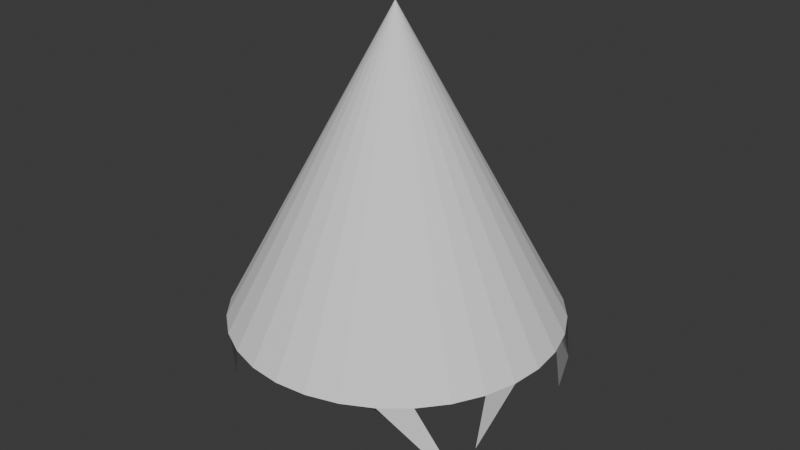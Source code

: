 # Source: tree.blend  (saved by Blender 4.0.36; exported with 4.5.12 LTS)
import bpy
from mathutils import Matrix  # noqa: F401  (used for matrix-valued properties, if any)

bpy.ops.wm.read_factory_settings(use_empty=True)
scene = bpy.context.scene
scene.name = 'Scene'

# ---- collections
col_collection = bpy.data.collections.new('Collection'); scene.collection.children.link(col_collection)

# ---- world
world_world = bpy.data.worlds.new('World'); scene.world = world_world
world_world.use_nodes = True; world_world.node_tree.nodes.clear()
_N = world_world.node_tree.nodes; _L = world_world.node_tree.links
n0 = _N.new('ShaderNodeOutputWorld'); n0.name = 'World Output'; n0.location = (300, 300)
n1 = _N.new('ShaderNodeBackground'); n1.name = 'Background'; n1.location = (10, 300)
n1.inputs[0].default_value = (0.05088, 0.05088, 0.05088, 1.0)
_L.new(n1.outputs[0], n0.inputs[0])
n0.is_active_output = True
world_world.color = (0.05088, 0.05088, 0.05088)
world_world.use_sun_shadow = False
world_world.sun_shadow_jitter_overblur = 0.0

# ---- meshes
me_cone = bpy.data.meshes.new('Cone')
me_cone.from_pydata([(-1.626e-09, 1.582, -1.0), (0.3086, 1.551, -1.0), (0.6053, 1.461, -1.0), (0.8788, 1.315, -1.0), (1.118, 1.118, -1.0), (1.315, 0.8788, -1.0), (1.461, 0.6053, -1.0), (1.551, 0.3086, -1.0), (1.582, 4.335e-09, -1.0), (1.551, -0.3086, -1.0), (1.461, -0.6053, -1.0), (1.315, -0.8788, -1.0), (1.118, -1.118, -1.0), (0.8788, -1.315, -1.0), (0.6053, -1.461, -1.0), (0.3086, -1.551, -1.0), (-1.626e-09, -1.582, -1.0), (-0.3086, -1.551, -1.0), (-0.6053, -1.461, -1.0), (-0.8788, -1.315, -1.0), (-1.118, -1.118, -1.0), (-1.315, -0.8788, -1.0), (-1.461, -0.6053, -1.0), (-1.551, -0.3086, -1.0), (-1.582, 4.335e-09, -1.0), (-1.551, 0.3086, -1.0), (-1.461, 0.6053, -1.0), (-1.315, 0.8788, -1.0), (-1.118, 1.118, -1.0), (-0.8788, 1.315, -1.0), (-0.6053, 1.461, -1.0), (-0.3086, 1.551, -1.0), (0.02037, -0.03945, 1.945), (-0.02535, 0.01936, -2.166), (1.429, -0.8561, -1.821), (-0.4432, 1.671, -1.74), (-1.392, 0.6717, -2.256), (-1.232, -0.9285, -1.471), (-1.028, -1.125, -1.619), (0.8872, 1.378, -1.471), (1.375, -0.5982, -1.592), (1.324, 0.9417, -1.471), (1.188, 1.043, -1.93)], [(32, 33)], [(0, 32, 1), (1, 32, 2), (2, 32, 3), (3, 32, 4), (4, 32, 5), (5, 32, 6), (6, 32, 7), (7, 32, 8), (8, 32, 9), (9, 32, 10), (10, 32, 11), (11, 32, 12), (12, 32, 13), (13, 32, 14), (14, 32, 15), (15, 32, 16), (16, 32, 17), (17, 32, 18), (18, 32, 19), (19, 32, 20), (20, 32, 21), (21, 32, 22), (22, 32, 23), (23, 32, 24), (24, 32, 25), (25, 32, 26), (26, 32, 27), (27, 32, 28), (28, 32, 29), (29, 32, 30), (0, 1, 2, 3, 4, 5, 6, 7, 8, 9, 10, 11, 12, 13, 14, 15, 16, 17, 18, 19, 20, 21, 22, 23, 24, 25, 26, 27, 28, 29, 30, 31), (30, 32, 31), (31, 32, 0), (12, 34, 13), (35, 31, 0), (31, 35, 30), (26, 36, 27), (20, 38, 37, 21), (10, 40, 9), (3, 39, 42, 41, 5, 4)])
_uv = me_cone.uv_layers.new(name='UVMap')
_uv.uv.foreach_set('vector', [0.25, 0.49, 0.25, 0.25, 0.2968, 0.4854, 0.2968, 0.4854, 0.25, 0.25, 0.3418, 0.4717, 0.3418, 0.4717, 0.25, 0.25, 0.3833, 0.4496, 0.3833, 0.4496, 0.25, 0.25, 0.4197, 0.4197, 0.4197, 0.4197, 0.25, 0.25, 0.4496, 0.3833, 0.4496, 0.3833, 0.25, 0.25, 0.4717, 0.3418, 0.4717, 0.3418, 0.25, 0.25, 0.4854, 0.2968, 0.4854, 0.2968, 0.25, 0.25, 0.49, 0.25, 0.49, 0.25, 0.25, 0.25, 0.4854, 0.2032, 0.4854, 0.2032, 0.25, 0.25, 0.4717, 0.1582, 0.4717, 0.1582, 0.25, 0.25, 0.4496, 0.1167, 0.4496, 0.1167, 0.25, 0.25, 0.4197, 0.08029, 0.4197, 0.08029, 0.25, 0.25, 0.3833, 0.05045, 0.3833, 0.05045, 0.25, 0.25, 0.3418, 0.02827, 0.3418, 0.02827, 0.25, 0.25, 0.2968, 0.01461, 0.2968, 0.01461, 0.25, 0.25, 0.25, 0.01, 0.25, 0.01, 0.25, 0.25, 0.2032, 0.01461, 0.2032, 0.01461, 0.25, 0.25, 0.1582, 0.02827, 0.1582, 0.02827, 0.25, 0.25, 0.1167, 0.05045, 0.1167, 0.05045, 0.25, 0.25, 0.08029, 0.08029, 0.08029, 0.08029, 0.25, 0.25, 0.05045, 0.1167, 0.05045, 0.1167, 0.25, 0.25, 0.02827, 0.1582, 0.02827, 0.1582, 0.25, 0.25, 0.01461, 0.2032, 0.01461, 0.2032, 0.25, 0.25, 0.01, 0.25, 0.01, 0.25, 0.25, 0.25, 0.01461, 0.2968, 0.01461, 0.2968, 0.25, 0.25, 0.02827, 0.3418, 0.02827, 0.3418, 0.25, 0.25, 0.05045, 0.3833, 0.05045, 0.3833, 0.25, 0.25, 0.08029, 0.4197, 0.08029, 0.4197, 0.25, 0.25, 0.1167, 0.4496, 0.1167, 0.4496, 0.25, 0.25, 0.1582, 0.4717, 0.75, 0.49, 0.7968, 0.4854, 0.8418, 0.4717, 0.8833, 0.4496, 0.9197, 0.4197, 0.9496, 0.3833, 0.9717, 0.3418, 0.9854, 0.2968, 0.99, 0.25, 0.9854, 0.2032, 0.9717, 0.1582, 0.9496, 0.1167, 0.9197, 0.08029, 0.8833, 0.05045, 0.8418, 0.02827, 0.7968, 0.01461, 0.75, 0.01, 0.7032, 0.01461, 0.6582, 0.02827, 0.6167, 0.05045, 0.5803, 0.08029, 0.5504, 0.1167, 0.5283, 0.1582, 0.5146, 0.2032, 0.51, 0.25, 0.5146, 0.2968, 0.5283, 0.3418, 0.5504, 0.3833, 0.5803, 0.4197, 0.6167, 0.4496, 0.6582, 0.4717, 0.7032, 0.4854, 0.1582, 0.4717, 0.25, 0.25, 0.2032, 0.4854, 0.2032, 0.4854, 0.25, 0.25, 0.25, 0.49, 0.0, 0.0, 0.0, 0.0, 0.0, 0.0, 0.0, 0.0, 0.0, 0.0, 0.0, 0.0, 0.0, 0.0, 0.0, 0.0, 0.6582, 0.4717, 0.02827, 0.3418, 0.0, 0.0, 0.05045, 0.3833, 0.0, 0.0, 0.0, 0.0, 0.0, 0.0, 0.0, 0.0, 0.9717, 0.1582, 0.0, 0.0, 0.9854, 0.2032, 0.0, 0.0, 0.0, 0.0, 0.0, 0.0, 0.0, 0.0, 0.0, 0.0, 0.0, 0.0])
me_cone.update()
me_cone_001 = bpy.data.meshes.new('Cone.001')
me_cone_001.from_pydata([(2.528, 2.709, -3.162), (2.528, 2.766, -1.557)], [(0, 1)], [])
_uv = me_cone_001.uv_layers.new(name='UVMap')
_uv.uv.foreach_set('vector', [])
me_cone_001.update()

# ---- objects
ob_cone = bpy.data.objects.new('Cone', me_cone)
ob_cone_001 = bpy.data.objects.new('Cone.001', me_cone_001)

# ---- transforms, parenting, visibility, modifiers, constraints
ob_cone.location = (0.002307, 0.01157, 2.025)
ob_cone_001.location = (-2.52, -2.767, 3.166)
_m = ob_cone_001.modifiers.new('Skin', 'SKIN')
_m.use_smooth_shade = True

# ---- collection membership
col_collection.objects.link(ob_cone)
col_collection.objects.link(ob_cone_001)

# ---- scene / render settings (as saved in the file)
scene.frame_start = 1; scene.frame_end = 250; scene.frame_set(3)
scene.render.engine = 'BLENDER_EEVEE_NEXT'
scene.cycles.sampling_pattern = 'TABULATED_SOBOL'
bpy.context.view_layer.update()

# ---- added for rendering (the .blend has no active camera and no usable light): camera, sun
cam_auto = bpy.data.cameras.new('AutoCamera')
cam_auto.lens = 50.0
cam_auto.sensor_width = 36.0
cam_auto.clip_end = 1000.0
ob_auto_camera = bpy.data.objects.new('AutoCamera', cam_auto)
scene.collection.objects.link(ob_auto_camera)
ob_auto_camera.location = (5.72367, -6.80928, 6.44657)
ob_auto_camera.rotation_euler = (1.09748, -7.21219e-08, 0.694738)
scene.camera = ob_auto_camera
light_auto_sun = bpy.data.lights.new('AutoSun', 'SUN')
light_auto_sun.energy = 3.0
light_auto_sun.angle = 0.0523599
ob_auto_sun = bpy.data.objects.new('AutoSun', light_auto_sun)
scene.collection.objects.link(ob_auto_sun)
ob_auto_sun.rotation_euler = (0.872665, 0.174533, 0.523599)
bpy.context.view_layer.update()

